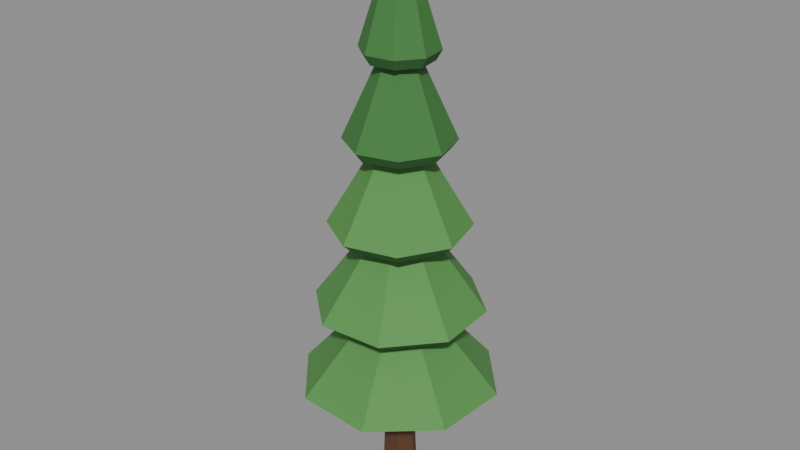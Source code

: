 # Source: tree_pineDefaultB.blend  (saved by Blender 5.2.45; exported with 4.5.12 LTS)
import bpy
from mathutils import Matrix  # noqa: F401  (used for matrix-valued properties, if any)

bpy.ops.wm.read_factory_settings(use_empty=True)
scene = bpy.context.scene
scene.name = 'Scene'

# ---- collections
col_col_lowpoly = bpy.data.collections.new('COL_LowPoly'); scene.collection.children.link(col_col_lowpoly)

# ---- images (referenced by path relative to the original .blend; pixels are not part of the script)
import os
ASSET_DIR = os.environ.get("B2B_ASSET_DIR", "")  # directory of the original .blend (textures are referenced by path, not embedded)
HERE = os.path.dirname(os.path.abspath(__file__))  # packed textures are extracted next to this script under _unpacked/

def load_image(name, relpath, width, height, colorspace="sRGB"):
    """Load a texture the original file referenced (path relative to the .blend, or extracted next to this script)."""
    p = next((c for c in (os.path.join(HERE, relpath), os.path.join(ASSET_DIR, relpath)) if relpath and os.path.exists(c)), "")
    if p:
        img = bpy.data.images.load(p, check_existing=True)
        img.name = name
    else:  # same state as the original file: an image datablock whose file is absent (Cycles renders it pink)
        img = bpy.data.images.new(name, width, height)
        img.source = "FILE"
        img.filepath = "//" + (relpath or name)
    img.colorspace_settings.name = colorspace
    return img
img_tree_pinedefaultb_basecolor = load_image('tree_pineDefaultB_BaseColor', '_unpacked/tree_pineDefaultB_BaseColor.df9204fd.png', 80, 16, 'sRGB')
img_tree_pinedefaultb_maskmap = load_image('tree_pineDefaultB_MaskMap', '_unpacked/tree_pineDefaultB_MaskMap.df4a1b52.png', 80, 16, 'Non-Color')

# ---- materials (node trees are filled in below, after node groups)
mat_m_tree_pinedefaultb = bpy.data.materials.new('M_tree_pineDefaultB')

# ---- material node trees
mat_m_tree_pinedefaultb.use_nodes = True; mat_m_tree_pinedefaultb.node_tree.nodes.clear()
_N = mat_m_tree_pinedefaultb.node_tree.nodes; _L = mat_m_tree_pinedefaultb.node_tree.links
n0 = _N.new('ShaderNodeBsdfPrincipled'); n0.name = 'Principled BSDF'; n0.location = (-200, 100)
n0.inputs[10].default_value = 0.005
n1 = _N.new('ShaderNodeOutputMaterial'); n1.name = 'Material Output'; n1.location = (200, 100)
n2 = _N.new('ShaderNodeTexImage'); n2.name = 'Image Texture'; n2.location = (0, 0)
n2.image = img_tree_pinedefaultb_basecolor
n2.interpolation = 'Closest'
n3 = _N.new('ShaderNodeTexImage'); n3.name = 'Image Texture.001'; n3.location = (0, 0)
n3.image = img_tree_pinedefaultb_maskmap
n3.interpolation = 'Closest'
n4 = _N.new('ShaderNodeSeparateColor'); n4.name = 'Separate Color'; n4.location = (0, 0)
n5 = _N.new('ShaderNodeMath'); n5.name = 'Math'; n5.location = (0, 0)
n5.operation = 'SUBTRACT'
n5.inputs[0].default_value = 1.0
_L.new(n0.outputs[0], n1.inputs[0])
_L.new(n2.outputs[0], n0.inputs[0])
_L.new(n3.outputs[0], n4.inputs[0])
_L.new(n4.outputs[0], n0.inputs[1])
_L.new(n3.outputs[1], n5.inputs[1])
_L.new(n5.outputs[0], n0.inputs[2])
n1.is_active_output = True

# ---- meshes
me_tree_pinedefaultb = bpy.data.meshes.new('tree_pineDefaultB')
me_tree_pinedefaultb.from_pydata([(0.05, 0.0, 0.0), (0.025, 0.0433, 0.0), (-0.025, 0.0433, 0.0), (-0.05, 6.123e-18, 0.0), (-0.025, -0.0433, 0.0), (0.025, -0.0433, 0.0), (0.035, 0.0, 0.4), (0.0175, 0.03031, 0.4), (-0.0175, 0.03031, 0.4), (-0.035, 4.286e-18, 0.4), (-0.0175, -0.03031, 0.4), (0.0175, -0.03031, 0.4), (0.2167, 0.07554, 0.3), (0.09982, 0.2067, 0.3), (-0.07554, 0.2167, 0.3), (-0.2067, 0.09982, 0.3), (-0.2167, -0.07554, 0.3), (-0.09982, -0.2067, 0.3), (0.07554, -0.2167, 0.3), (0.2067, -0.09982, 0.3), (0.255, 0.08887, 0.3273), (0.1174, 0.2431, 0.3273), (-0.08887, 0.255, 0.3273), (-0.2431, 0.1174, 0.3273), (-0.255, -0.08887, 0.3273), (-0.1174, -0.2431, 0.3273), (0.08887, -0.255, 0.3273), (0.2431, -0.1174, 0.3273), (0.0, 0.0, 0.6409), (0.1732, 0.08609, 0.5273), (0.06157, 0.1833, 0.5273), (-0.08609, 0.1732, 0.5273), (-0.1833, 0.06157, 0.5273), (-0.1732, -0.08609, 0.5273), (-0.06157, -0.1833, 0.5273), (0.08609, -0.1732, 0.5273), (0.1833, -0.06157, 0.5273), (0.2037, 0.1013, 0.5545), (0.07243, 0.2157, 0.5545), (-0.1013, 0.2037, 0.5545), (-0.2157, 0.07243, 0.5545), (-0.2037, -0.1013, 0.5545), (-0.07243, -0.2157, 0.5545), (0.1013, -0.2037, 0.5545), (0.2157, -0.07243, 0.5545), (0.0, 0.0, 0.8682), (0.1248, 0.09569, 0.7545), (0.02057, 0.1559, 0.7545), (-0.09569, 0.1248, 0.7545), (-0.1559, 0.02057, 0.7545), (-0.1248, -0.09569, 0.7545), (-0.02057, -0.1559, 0.7545), (0.09569, -0.1248, 0.7545), (0.1559, -0.02057, 0.7545), (0.1468, 0.1126, 0.7818), (0.02421, 0.1834, 0.7818), (-0.1126, 0.1468, 0.7818), (-0.1834, 0.02421, 0.7818), (-0.1468, -0.1126, 0.7818), (-0.02421, -0.1834, 0.7818), (0.1126, -0.1468, 0.7818), (0.1834, -0.02421, 0.7818), (0.0, 0.0, 1.095), (0.09564, 0.07432, 0.9818), (0.01508, 0.1202, 0.9818), (-0.07432, 0.09564, 0.9818), (-0.1202, 0.01508, 0.9818), (-0.09564, -0.07432, 0.9818), (-0.01508, -0.1202, 0.9818), (0.07432, -0.09564, 0.9818), (0.1202, -0.01508, 0.9818), (0.1125, 0.08744, 1.009), (0.01774, 0.1414, 1.009), (-0.08744, 0.1125, 1.009), (-0.1414, 0.01774, 1.009), (-0.1125, -0.08744, 1.009), (-0.01774, -0.1414, 1.009), (0.08744, -0.1125, 1.009), (0.1414, -0.01774, 1.009), (0.0, 0.0, 1.323), (0.07274, 0.04398, 1.209), (0.02034, 0.08253, 1.209), (-0.04398, 0.07274, 1.209), (-0.08253, 0.02034, 1.209), (-0.07274, -0.04398, 1.209), (-0.02034, -0.08253, 1.209), (0.04398, -0.07274, 1.209), (0.08253, -0.02034, 1.209), (0.08557, 0.05174, 1.236), (0.02392, 0.0971, 1.236), (-0.05174, 0.08557, 1.236), (-0.0971, 0.02392, 1.236), (-0.08557, -0.05174, 1.236), (-0.02392, -0.0971, 1.236), (0.05174, -0.08557, 1.236), (0.0971, -0.02392, 1.236), (0.0, 0.0, 1.55)], [], [(0, 1, 7, 6), (1, 2, 8, 7), (2, 3, 9, 8), (3, 4, 10, 9), (4, 5, 11, 10), (5, 0, 6, 11), (5, 4, 3, 2, 1, 0), (6, 7, 8, 9, 10, 11), (12, 13, 21, 20), (13, 14, 22, 21), (14, 15, 23, 22), (15, 16, 24, 23), (16, 17, 25, 24), (17, 18, 26, 25), (18, 19, 27, 26), (19, 12, 20, 27), (20, 21, 28), (21, 22, 28), (22, 23, 28), (23, 24, 28), (24, 25, 28), (25, 26, 28), (26, 27, 28), (27, 20, 28), (19, 18, 17, 16, 15, 14, 13, 12), (29, 30, 38, 37), (30, 31, 39, 38), (31, 32, 40, 39), (32, 33, 41, 40), (33, 34, 42, 41), (34, 35, 43, 42), (35, 36, 44, 43), (36, 29, 37, 44), (37, 38, 45), (38, 39, 45), (39, 40, 45), (40, 41, 45), (41, 42, 45), (42, 43, 45), (43, 44, 45), (44, 37, 45), (36, 35, 34, 33, 32, 31, 30, 29), (46, 47, 55, 54), (47, 48, 56, 55), (48, 49, 57, 56), (49, 50, 58, 57), (50, 51, 59, 58), (51, 52, 60, 59), (52, 53, 61, 60), (53, 46, 54, 61), (54, 55, 62), (55, 56, 62), (56, 57, 62), (57, 58, 62), (58, 59, 62), (59, 60, 62), (60, 61, 62), (61, 54, 62), (53, 52, 51, 50, 49, 48, 47, 46), (63, 64, 72, 71), (64, 65, 73, 72), (65, 66, 74, 73), (66, 67, 75, 74), (67, 68, 76, 75), (68, 69, 77, 76), (69, 70, 78, 77), (70, 63, 71, 78), (71, 72, 79), (72, 73, 79), (73, 74, 79), (74, 75, 79), (75, 76, 79), (76, 77, 79), (77, 78, 79), (78, 71, 79), (70, 69, 68, 67, 66, 65, 64, 63), (80, 81, 89, 88), (81, 82, 90, 89), (82, 83, 91, 90), (83, 84, 92, 91), (84, 85, 93, 92), (85, 86, 94, 93), (86, 87, 95, 94), (87, 80, 88, 95), (88, 89, 96), (89, 90, 96), (90, 91, 96), (91, 92, 96), (92, 93, 96), (93, 94, 96), (94, 95, 96), (95, 88, 96), (87, 86, 85, 84, 83, 82, 81, 80)])
_uv = me_tree_pinedefaultb.uv_layers.new(name='UVMap')
_uv.uv.foreach_set('vector', [0.1, 0.5, 0.1, 0.5, 0.1, 0.5, 0.1, 0.5, 0.3, 0.5, 0.3, 0.5, 0.3, 0.5, 0.3, 0.5, 0.1, 0.5, 0.1, 0.5, 0.1, 0.5, 0.1, 0.5, 0.1, 0.5, 0.1, 0.5, 0.1, 0.5, 0.1, 0.5, 0.1, 0.5, 0.1, 0.5, 0.1, 0.5, 0.1, 0.5, 0.1, 0.5, 0.1, 0.5, 0.1, 0.5, 0.1, 0.5, 0.1, 0.5, 0.1, 0.5, 0.1, 0.5, 0.1, 0.5, 0.1, 0.5, 0.1, 0.5, 0.1, 0.5, 0.1, 0.5, 0.1, 0.5, 0.1, 0.5, 0.1, 0.5, 0.1, 0.5, 0.7, 0.5, 0.7, 0.5, 0.7, 0.5, 0.7, 0.5, 0.7, 0.5, 0.7, 0.5, 0.7, 0.5, 0.7, 0.5, 0.7, 0.5, 0.7, 0.5, 0.7, 0.5, 0.7, 0.5, 0.7, 0.5, 0.7, 0.5, 0.7, 0.5, 0.7, 0.5, 0.7, 0.5, 0.7, 0.5, 0.7, 0.5, 0.7, 0.5, 0.7, 0.5, 0.7, 0.5, 0.7, 0.5, 0.7, 0.5, 0.7, 0.5, 0.7, 0.5, 0.7, 0.5, 0.7, 0.5, 0.7, 0.5, 0.7, 0.5, 0.7, 0.5, 0.7, 0.5, 0.9, 0.5, 0.9, 0.5, 0.9, 0.5, 0.9, 0.5, 0.9, 0.5, 0.9, 0.5, 0.9, 0.5, 0.9, 0.5, 0.9, 0.5, 0.9, 0.5, 0.9, 0.5, 0.9, 0.5, 0.9, 0.5, 0.9, 0.5, 0.9, 0.5, 0.9, 0.5, 0.9, 0.5, 0.9, 0.5, 0.9, 0.5, 0.9, 0.5, 0.9, 0.5, 0.9, 0.5, 0.9, 0.5, 0.9, 0.5, 0.7, 0.5, 0.7, 0.5, 0.7, 0.5, 0.7, 0.5, 0.7, 0.5, 0.7, 0.5, 0.7, 0.5, 0.7, 0.5, 0.7, 0.5, 0.7, 0.5, 0.7, 0.5, 0.7, 0.5, 0.7, 0.5, 0.7, 0.5, 0.7, 0.5, 0.7, 0.5, 0.7, 0.5, 0.7, 0.5, 0.7, 0.5, 0.7, 0.5, 0.7, 0.5, 0.7, 0.5, 0.7, 0.5, 0.7, 0.5, 0.7, 0.5, 0.7, 0.5, 0.7, 0.5, 0.7, 0.5, 0.7, 0.5, 0.7, 0.5, 0.7, 0.5, 0.7, 0.5, 0.7, 0.5, 0.7, 0.5, 0.7, 0.5, 0.7, 0.5, 0.7, 0.5, 0.7, 0.5, 0.7, 0.5, 0.7, 0.5, 0.9, 0.5, 0.9, 0.5, 0.9, 0.5, 0.9, 0.5, 0.9, 0.5, 0.9, 0.5, 0.9, 0.5, 0.9, 0.5, 0.9, 0.5, 0.9, 0.5, 0.9, 0.5, 0.9, 0.5, 0.9, 0.5, 0.9, 0.5, 0.9, 0.5, 0.9, 0.5, 0.9, 0.5, 0.9, 0.5, 0.9, 0.5, 0.9, 0.5, 0.9, 0.5, 0.9, 0.5, 0.9, 0.5, 0.9, 0.5, 0.7, 0.5, 0.7, 0.5, 0.7, 0.5, 0.7, 0.5, 0.7, 0.5, 0.7, 0.5, 0.7, 0.5, 0.7, 0.5, 0.7, 0.5, 0.7, 0.5, 0.7, 0.5, 0.7, 0.5, 0.7, 0.5, 0.7, 0.5, 0.7, 0.5, 0.7, 0.5, 0.7, 0.5, 0.7, 0.5, 0.7, 0.5, 0.7, 0.5, 0.7, 0.5, 0.7, 0.5, 0.7, 0.5, 0.7, 0.5, 0.7, 0.5, 0.7, 0.5, 0.7, 0.5, 0.7, 0.5, 0.7, 0.5, 0.7, 0.5, 0.7, 0.5, 0.7, 0.5, 0.7, 0.5, 0.7, 0.5, 0.7, 0.5, 0.7, 0.5, 0.7, 0.5, 0.7, 0.5, 0.7, 0.5, 0.7, 0.5, 0.9, 0.5, 0.9, 0.5, 0.9, 0.5, 0.9, 0.5, 0.9, 0.5, 0.9, 0.5, 0.9, 0.5, 0.9, 0.5, 0.9, 0.5, 0.9, 0.5, 0.9, 0.5, 0.9, 0.5, 0.9, 0.5, 0.9, 0.5, 0.9, 0.5, 0.9, 0.5, 0.9, 0.5, 0.9, 0.5, 0.9, 0.5, 0.9, 0.5, 0.9, 0.5, 0.9, 0.5, 0.9, 0.5, 0.9, 0.5, 0.7, 0.5, 0.7, 0.5, 0.7, 0.5, 0.7, 0.5, 0.7, 0.5, 0.7, 0.5, 0.7, 0.5, 0.7, 0.5, 0.7, 0.5, 0.7, 0.5, 0.7, 0.5, 0.7, 0.5, 0.7, 0.5, 0.7, 0.5, 0.7, 0.5, 0.7, 0.5, 0.7, 0.5, 0.7, 0.5, 0.7, 0.5, 0.7, 0.5, 0.7, 0.5, 0.7, 0.5, 0.7, 0.5, 0.7, 0.5, 0.7, 0.5, 0.7, 0.5, 0.7, 0.5, 0.7, 0.5, 0.7, 0.5, 0.7, 0.5, 0.7, 0.5, 0.7, 0.5, 0.7, 0.5, 0.7, 0.5, 0.7, 0.5, 0.7, 0.5, 0.7, 0.5, 0.7, 0.5, 0.7, 0.5, 0.7, 0.5, 0.5, 0.5, 0.5, 0.5, 0.5, 0.5, 0.5, 0.5, 0.5, 0.5, 0.5, 0.5, 0.5, 0.5, 0.5, 0.5, 0.5, 0.5, 0.5, 0.5, 0.5, 0.5, 0.5, 0.5, 0.5, 0.5, 0.5, 0.5, 0.5, 0.5, 0.5, 0.5, 0.5, 0.5, 0.5, 0.5, 0.5, 0.5, 0.5, 0.5, 0.5, 0.5, 0.5, 0.5, 0.5, 0.5, 0.5, 0.5, 0.7, 0.5, 0.7, 0.5, 0.7, 0.5, 0.7, 0.5, 0.7, 0.5, 0.7, 0.5, 0.7, 0.5, 0.7, 0.5, 0.7, 0.5, 0.7, 0.5, 0.7, 0.5, 0.7, 0.5, 0.7, 0.5, 0.7, 0.5, 0.7, 0.5, 0.7, 0.5, 0.7, 0.5, 0.7, 0.5, 0.7, 0.5, 0.7, 0.5, 0.7, 0.5, 0.7, 0.5, 0.7, 0.5, 0.7, 0.5, 0.7, 0.5, 0.7, 0.5, 0.7, 0.5, 0.7, 0.5, 0.7, 0.5, 0.7, 0.5, 0.7, 0.5, 0.7, 0.5, 0.7, 0.5, 0.7, 0.5, 0.7, 0.5, 0.7, 0.5, 0.7, 0.5, 0.7, 0.5, 0.7, 0.5, 0.7, 0.5, 0.5, 0.5, 0.5, 0.5, 0.5, 0.5, 0.5, 0.5, 0.5, 0.5, 0.5, 0.5, 0.5, 0.5, 0.5, 0.5, 0.5, 0.5, 0.5, 0.5, 0.5, 0.5, 0.5, 0.5, 0.5, 0.5, 0.5, 0.5, 0.5, 0.5, 0.5, 0.5, 0.5, 0.5, 0.5, 0.5, 0.5, 0.5, 0.5, 0.5, 0.5, 0.5, 0.5, 0.5, 0.5, 0.5, 0.5, 0.5, 0.7, 0.5, 0.7, 0.5, 0.7, 0.5, 0.7, 0.5, 0.7, 0.5, 0.7, 0.5, 0.7, 0.5, 0.7, 0.5])
me_tree_pinedefaultb.materials.append(mat_m_tree_pinedefaultb)
me_tree_pinedefaultb.update()

# ---- objects
ob_tree_pinedefaultb = bpy.data.objects.new('tree_pineDefaultB', me_tree_pinedefaultb)

# ---- transforms, parenting, visibility, modifiers, constraints
ob_tree_pinedefaultb.location = (0.0, 0.0, 0.0)

# ---- collection membership
col_col_lowpoly.objects.link(ob_tree_pinedefaultb)

# ---- scene / render settings (as saved in the file)
scene.frame_start = 1; scene.frame_end = 250; scene.frame_set(1)
scene.render.engine = 'BLENDER_EEVEE_NEXT'
scene.render.bake_bias = 0.0
scene.render.bake_samples = 0
scene.render.compositor_device = 'GPU'
scene.eevee.use_volume_custom_range = False
scene.eevee.fast_gi_thickness_near = 0.1
scene.eevee.fast_gi_thickness_far = 0.0
scene.eevee.ray_tracing_options.screen_trace_thickness = 0.1
bpy.context.view_layer.update()

# ---- added for rendering (the .blend has no active camera and no usable light): camera, sun + grey world if the file has none
cam_auto = bpy.data.cameras.new('AutoCamera')
cam_auto.lens = 50.0
cam_auto.sensor_width = 36.0
cam_auto.clip_end = 1000.0
ob_auto_camera = bpy.data.objects.new('AutoCamera', cam_auto)
scene.collection.objects.link(ob_auto_camera)
ob_auto_camera.location = (1.5817, -1.89804, 2.04036)
ob_auto_camera.rotation_euler = (1.09748, -7.21219e-08, 0.694738)
scene.camera = ob_auto_camera
light_auto_sun = bpy.data.lights.new('AutoSun', 'SUN')
light_auto_sun.energy = 3.0
light_auto_sun.angle = 0.0523599
ob_auto_sun = bpy.data.objects.new('AutoSun', light_auto_sun)
scene.collection.objects.link(ob_auto_sun)
ob_auto_sun.rotation_euler = (0.872665, 0.174533, 0.523599)
if scene.world is None:
    world_auto = bpy.data.worlds.new('AutoWorld')
    world_auto.color = (0.3, 0.3, 0.3)
    scene.world = world_auto
bpy.context.view_layer.update()
